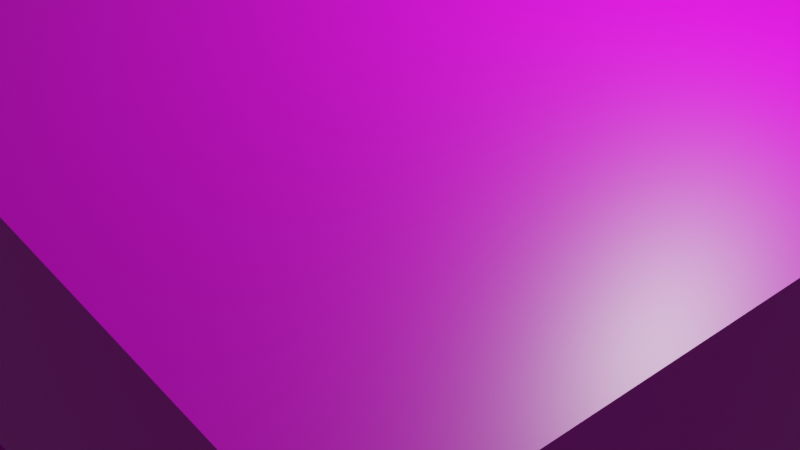 # Source: Hospital.blend  (saved by Blender 2.81.16; exported with 4.5.12 LTS)
import bpy
from mathutils import Matrix  # noqa: F401  (used for matrix-valued properties, if any)

bpy.ops.wm.read_factory_settings(use_empty=True)
scene = bpy.context.scene
scene.name = 'Scene'

# ---- collections
col_collection = bpy.data.collections.new('Collection'); scene.collection.children.link(col_collection)

# ---- images (referenced by path relative to the original .blend; pixels are not part of the script)
import os
ASSET_DIR = os.environ.get("B2B_ASSET_DIR", "")  # directory of the original .blend (textures are referenced by path, not embedded)
HERE = os.path.dirname(os.path.abspath(__file__))  # packed textures are extracted next to this script under _unpacked/

def load_image(name, relpath, width, height, colorspace="sRGB"):
    """Load a texture the original file referenced (path relative to the .blend, or extracted next to this script)."""
    p = next((c for c in (os.path.join(HERE, relpath), os.path.join(ASSET_DIR, relpath)) if relpath and os.path.exists(c)), "")
    if p:
        img = bpy.data.images.load(p, check_existing=True)
        img.name = name
    else:  # same state as the original file: an image datablock whose file is absent (Cycles renders it pink)
        img = bpy.data.images.new(name, width, height)
        img.source = "FILE"
        img.filepath = "//" + (relpath or name)
    img.colorspace_settings.name = colorspace
    return img
img_hospitaltexture_png = load_image('HospitalTexture.png', 'HospitalTexture.png', 1024, 1024, 'sRGB')

# ---- materials (node trees are filled in below, after node groups)
mat_material = bpy.data.materials.new('Material')
mat_material.alpha_threshold = 0.0
mat_material.use_transparent_shadow = False
mat_material.line_color = (0.0, 0.0, 0.0, 1.0)

# ---- material node trees
mat_material.use_nodes = True; mat_material.node_tree.nodes.clear()
_N = mat_material.node_tree.nodes; _L = mat_material.node_tree.links
n0 = _N.new('ShaderNodeOutputMaterial'); n0.name = 'Material Output'; n0.location = (300, 300)
n1 = _N.new('ShaderNodeBsdfPrincipled'); n1.name = 'Principled BSDF'; n1.location = (10, 300)
n1.distribution = 'GGX'
n1.subsurface_method = 'BURLEY'
n1.inputs[2].default_value = 0.4
n1.inputs[3].default_value = 1.45
n1.inputs[27].default_value = (0.0, 0.0, 0.0, 1.0)
n1.inputs[28].default_value = 1.0
n2 = _N.new('ShaderNodeTexImage'); n2.name = 'Image Texture'; n2.location = (-494, 293)
n2.image = img_hospitaltexture_png
_L.new(n1.outputs[0], n0.inputs[0])
_L.new(n2.outputs[0], n1.inputs[0])
n0.is_active_output = True

# ---- world
world_world = bpy.data.worlds.new('World'); scene.world = world_world
world_world.use_nodes = True; world_world.node_tree.nodes.clear()
_N = world_world.node_tree.nodes; _L = world_world.node_tree.links
n0 = _N.new('ShaderNodeOutputWorld'); n0.name = 'World Output'; n0.location = (300, 300)
n1 = _N.new('ShaderNodeBackground'); n1.name = 'Background'; n1.location = (10, 300)
n1.inputs[0].default_value = (0.05088, 0.05088, 0.05088, 1.0)
_L.new(n1.outputs[0], n0.inputs[0])
n0.is_active_output = True
world_world.color = (0.05088, 0.05088, 0.05088)
world_world.use_sun_shadow = False
world_world.sun_shadow_jitter_overblur = 0.0

# ---- cameras
cam_camera = bpy.data.cameras.new('Camera')
cam_camera.clip_end = 100.0
cam_camera.ortho_scale = 7.314

# ---- lights
light_light = bpy.data.lights.new('Light', 'POINT')
light_light.transmission_factor = 0.0
light_light.energy = 1000.0
light_light.shadow_soft_size = 0.1
light_light.shadow_maximum_resolution = 0.006
light_light.use_absolute_resolution = True

# ---- meshes
me_cube = bpy.data.meshes.new('Cube')
me_cube.from_pydata([(5.0, 5.0, 2.0), (5.0, 5.0, -1.0), (5.0, -5.0, 2.0), (5.0, -5.0, -1.0), (-5.0, 5.0, 2.0), (-5.0, 5.0, -1.0), (-5.0, -5.0, 2.0), (-5.0, -5.0, -1.0), (0.0, 5.0, -1.0), (0.0, -5.0, 3.129), (0.0, -5.0, -1.0), (0.0, 5.0, 3.129), (5.0, 5.0, 0.5), (-5.0, -5.0, 0.5), (5.0, -5.0, 0.5), (-5.0, 5.0, 0.5), (0.0, 5.0, 1.064), (0.0, -5.0, 1.064), (-2.5, 5.0, -1.0), (-2.5, -5.0, 2.564), (-2.5, -5.0, -1.0), (-2.5, 5.0, 2.564), (-2.5, 5.0, 0.7822), (-2.5, -5.0, 0.7822), (2.5, -5.0, -1.0), (2.5, 5.0, 2.564), (2.5, 5.0, -1.0), (2.5, -5.0, 2.564), (2.5, -5.0, 0.7822), (2.5, 5.0, 0.7822), (-2.5, -4.104, -1.0), (0.0, -4.104, -1.0), (0.0, -4.104, 1.064), (2.5, -4.104, 0.7822), (-2.5, -4.104, 0.7822), (2.5, -4.104, -1.0), (-2.5, -5.0, -0.9332), (0.0, -5.0, -0.9332), (0.0, -4.104, -0.9332), (2.5, -5.0, -0.9332), (-2.5, -4.104, -0.9332), (2.5, -4.104, -0.9332), (-5.0, -5.0, 1.83), (5.0, 5.0, 1.83), (5.0, -5.0, 1.83), (-5.0, 5.0, 1.83), (0.0, 5.0, 2.487), (0.0, -5.0, 2.487), (-2.5, 5.0, 2.363), (-2.5, -5.0, 2.363), (2.5, -5.0, 2.363), (2.5, 5.0, 2.363)], [], [(21, 4, 6, 19), (49, 19, 6, 42), (42, 6, 4, 45), (26, 1, 3, 24), (43, 0, 2, 44), (51, 25, 0, 43), (48, 21, 11, 46), (18, 8, 10, 20), (50, 27, 9, 47), (25, 11, 9, 27), (28, 17, 32, 33), (18, 22, 16, 8), (26, 29, 12, 1), (1, 12, 14, 3), (7, 13, 15, 5), (20, 23, 13, 7), (24, 35, 41, 39), (5, 15, 22, 18), (5, 18, 20, 7), (45, 4, 21, 48), (47, 9, 19, 49), (11, 21, 19, 9), (8, 16, 29, 26), (3, 14, 28, 24), (0, 25, 27, 2), (44, 2, 27, 50), (46, 11, 25, 51), (8, 26, 24, 10), (35, 33, 32, 31), (31, 32, 34, 30), (17, 23, 34, 32), (20, 10, 37, 36), (24, 28, 33, 35), (23, 20, 30, 34), (36, 37, 38, 40), (37, 39, 41, 38), (31, 30, 40, 38), (30, 20, 36, 40), (35, 31, 38, 41), (10, 24, 39, 37), (16, 46, 51, 29), (14, 44, 50, 28), (17, 47, 49, 23), (15, 45, 48, 22), (28, 50, 47, 17), (22, 48, 46, 16), (29, 51, 43, 12), (12, 43, 44, 14), (13, 42, 45, 15), (23, 49, 42, 13)])
_uv = me_cube.uv_layers.new(name='UVMap')
_uv.uv.foreach_set('vector', [0.09251, 0.3577, 0.01781, 0.3294, 0.01693, 0.05254, 0.102, 0.03004, 0.09915, 0.0222, 0.102, 0.03004, 0.01693, 0.05254, 0.01171, 0.04874, 0.01171, 0.04874, 0.01693, 0.05254, 0.01781, 0.3294, 0.01171, 0.3327, 0.3372, 0.6504, 0.3372, 0.7317, 0.01171, 0.7317, 0.01171, 0.6504, 0.3641, 0.3458, 0.3589, 0.342, 0.358, 0.06507, 0.3303, 0.04646, 0.2767, 0.3723, 0.2738, 0.3645, 0.3589, 0.342, 0.3641, 0.3458, 0.08928, 0.3648, 0.09251, 0.3577, 0.1835, 0.3591, 0.1824, 0.3828, 0.3372, 0.4876, 0.3372, 0.569, 0.01171, 0.569, 0.01171, 0.4876, 0.2871, 0.03274, 0.2833, 0.03684, 0.1924, 0.03545, 0.1935, 0.01171, 0.2738, 0.3645, 0.1835, 0.3591, 0.1924, 0.03545, 0.2833, 0.03684, 0.4248, 0.977, 0.3494, 0.8472, 0.3886, 0.8445, 0.4193, 0.9333, 0.7557, 0.6663, 0.6977, 0.6663, 0.6885, 0.5849, 0.7557, 0.5849, 0.7557, 0.5035, 0.6977, 0.5035, 0.7069, 0.4221, 0.7557, 0.4221, 0.8767, 0.1087, 0.8767, 0.1576, 0.5518, 0.1508, 0.5512, 0.1087, 0.9635, 0.02024, 0.9635, 0.1245, 0.5355, 0.1245, 0.5355, 0.02024, 0.7726, 0.7994, 0.8625, 0.7994, 0.8482, 0.9255, 0.7726, 0.9255, 0.5072, 0.9679, 0.4767, 0.9412, 0.4796, 0.9397, 0.5055, 0.9625, 0.7557, 0.7477, 0.7069, 0.7477, 0.6977, 0.6663, 0.7557, 0.6663, 0.3372, 0.4062, 0.3372, 0.4876, 0.01171, 0.4876, 0.01171, 0.4062, 0.01171, 0.3327, 0.01781, 0.3294, 0.09251, 0.3577, 0.08928, 0.3648, 0.1935, 0.01171, 0.1924, 0.03545, 0.102, 0.03004, 0.09915, 0.0222, 0.1835, 0.3591, 0.09251, 0.3577, 0.102, 0.03004, 0.1924, 0.03545, 0.7557, 0.5849, 0.6885, 0.5849, 0.6977, 0.5035, 0.7557, 0.5035, 0.7726, 0.4212, 0.8482, 0.4212, 0.8625, 0.5472, 0.7726, 0.5472, 0.3589, 0.342, 0.2738, 0.3645, 0.2833, 0.03684, 0.358, 0.06507, 0.3303, 0.04646, 0.358, 0.06507, 0.2833, 0.03684, 0.2871, 0.03274, 0.1824, 0.3828, 0.1835, 0.3591, 0.2738, 0.3645, 0.2767, 0.3723, 0.3372, 0.569, 0.3372, 0.6504, 0.01171, 0.6504, 0.01171, 0.569, 0.5964, 0.5237, 0.5964, 0.6112, 0.4736, 0.6251, 0.4736, 0.5237, 0.4736, 0.5237, 0.4736, 0.6251, 0.3509, 0.6112, 0.3509, 0.5237, 0.3494, 0.8472, 0.3818, 0.7188, 0.4129, 0.76, 0.3886, 0.8445, 0.3509, 0.5237, 0.4736, 0.5237, 0.4736, 0.527, 0.3509, 0.527, 0.5072, 0.9679, 0.4248, 0.977, 0.4193, 0.9333, 0.4767, 0.9412, 0.3818, 0.7188, 0.495, 0.7107, 0.47, 0.7492, 0.4129, 0.76, 0.01529, 0.8475, 0.1142, 0.8475, 0.1142, 0.883, 0.01529, 0.883, 0.1142, 0.8475, 0.2132, 0.8475, 0.2132, 0.883, 0.1142, 0.883, 0.4863, 0.8454, 0.47, 0.7492, 0.4729, 0.7499, 0.4894, 0.8454, 0.47, 0.7492, 0.495, 0.7107, 0.4949, 0.7189, 0.4729, 0.7499, 0.4767, 0.9412, 0.4863, 0.8454, 0.4894, 0.8454, 0.4796, 0.9397, 0.4736, 0.5237, 0.5964, 0.5237, 0.5964, 0.527, 0.4736, 0.527, 0.6885, 0.5849, 0.6422, 0.5849, 0.6463, 0.5035, 0.6977, 0.5035, 0.8482, 0.4212, 0.9153, 0.4212, 0.9422, 0.5472, 0.8625, 0.5472, 0.8767, 0.6733, 0.9484, 0.6733, 0.9422, 0.7994, 0.8625, 0.7994, 0.7069, 0.7477, 0.6636, 0.7477, 0.6463, 0.6663, 0.6977, 0.6663, 0.8625, 0.5472, 0.9422, 0.5472, 0.9484, 0.6733, 0.8767, 0.6733, 0.6977, 0.6663, 0.6463, 0.6663, 0.6422, 0.5849, 0.6885, 0.5849, 0.6977, 0.5035, 0.6463, 0.5035, 0.6636, 0.4221, 0.7069, 0.4221, 0.8767, 0.1576, 0.8767, 0.2009, 0.5358, 0.2347, 0.5518, 0.1508, 0.9635, 0.1245, 0.9635, 0.217, 0.5355, 0.217, 0.5355, 0.1245, 0.8625, 0.7994, 0.9422, 0.7994, 0.9153, 0.9255, 0.8482, 0.9255])
me_cube.materials.append(mat_material)
me_cube.use_remesh_preserve_volume = False
me_cube.use_remesh_preserve_attributes = False
me_cube.use_mirror_vertex_groups = False
me_cube.update()

# ---- objects
ob_cube = bpy.data.objects.new('Cube', me_cube)
ob_light = bpy.data.objects.new('Light', light_light)
ob_camera = bpy.data.objects.new('Camera', cam_camera)

# ---- transforms, parenting, visibility, modifiers, constraints
ob_cube.location = (0.0, 0.0, 0.0)
ob_cube.lock_rotations_4d = False
ob_cube.empty_display_type = 'ARROWS'
ob_cube.lineart.crease_threshold = 0.0
ob_light.location = (4.076, 1.005, 5.904)
ob_light.rotation_euler = (0.6503, 0.05522, 1.866)
ob_light.lock_rotations_4d = False
ob_light.empty_display_type = 'ARROWS'
ob_light.color = (0.0, 0.0, 0.0, 0.0)
ob_light.lineart.crease_threshold = 0.0
ob_camera.location = (7.359, -6.926, 4.958)
ob_camera.rotation_euler = (1.109, 0.0, 0.8149)
ob_camera.lock_rotations_4d = False
ob_camera.empty_display_type = 'ARROWS'
ob_camera.color = (0.0, 0.0, 0.0, 0.0)
ob_camera.display_type = 'WIRE'
ob_camera.lineart.crease_threshold = 0.0

# ---- collection membership
col_collection.objects.link(ob_cube)
col_collection.objects.link(ob_light)
col_collection.objects.link(ob_camera)

# ---- scene / render settings (as saved in the file)
scene.camera = ob_camera
scene.frame_start = 1; scene.frame_end = 250; scene.frame_set(1)
scene.render.engine = 'BLENDER_EEVEE_NEXT'
scene.cycles.use_denoising = False
scene.cycles.samples = 128
scene.cycles.sampling_pattern = 'TABULATED_SOBOL'
scene.cycles.use_adaptive_sampling = False
scene.cycles.use_light_tree = False
scene.view_settings.view_transform = 'Filmic'
bpy.context.view_layer.update()
